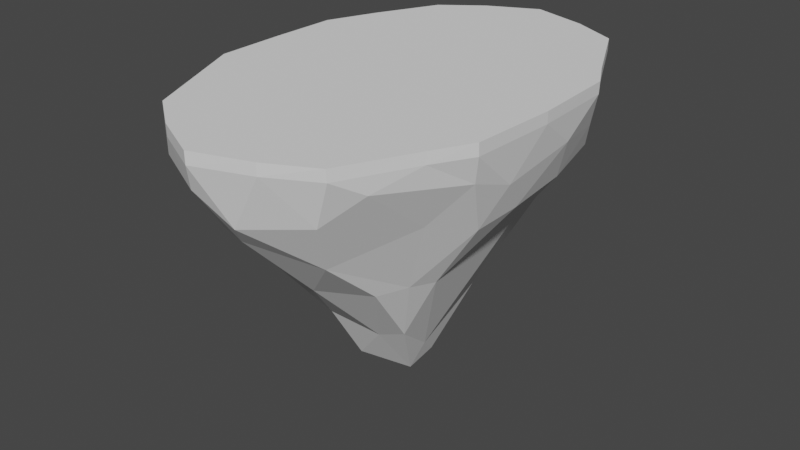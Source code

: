 # Source: Floating_Island.blend  (saved by Blender 4.0.36; exported with 4.5.12 LTS)
import bpy
from mathutils import Matrix  # noqa: F401  (used for matrix-valued properties, if any)

bpy.ops.wm.read_factory_settings(use_empty=True)
scene = bpy.context.scene
scene.name = 'Scene'

# ---- collections
col_collection = bpy.data.collections.new('Collection'); scene.collection.children.link(col_collection)

# ---- world
world_world = bpy.data.worlds.new('World'); scene.world = world_world
world_world.use_nodes = True; world_world.node_tree.nodes.clear()
_N = world_world.node_tree.nodes; _L = world_world.node_tree.links
n0 = _N.new('ShaderNodeOutputWorld'); n0.name = 'World Output'; n0.location = (300, 300)
n1 = _N.new('ShaderNodeBackground'); n1.name = 'Background'; n1.location = (10, 300)
n1.inputs[0].default_value = (0.05088, 0.05088, 0.05088, 1.0)
_L.new(n1.outputs[0], n0.inputs[0])
n0.is_active_output = True
world_world.color = (0.05088, 0.05088, 0.05088)
world_world.use_sun_shadow = False
world_world.sun_shadow_jitter_overblur = 0.0

# ---- meshes
me_icosphere_002 = bpy.data.meshes.new('Icosphere.002')
me_icosphere_002.from_pydata([(0.05101, -0.02495, -18.86), (6.704, -6.254, -4.934), (-2.833, -10.89, -6.178), (-8.885, -0.2288, -4.932), (-2.392, 11.19, -6.001), (7.165, 7.993, -5.009), (-8.135, 7.451, -0.7124), (-2.18, -9.875, -7.278), (-1.184, -4.753, -13.54), (-1.15, -2.318, -17.49), (1.565, -0.953, -18.17), (3.213, -3.532, -13.9), (4.788, -5.026, -9.605), (3.583, -10.04, -6.812), (-0.07295, -12.14, -5.607), (7.883, 3.945, -5.413), (8.257, -0.5641, -5.477), (7.871, -3.31, -5.862), (1.564, 1.086, -17.81), (2.753, 3.569, -13.84), (5.062, 6.651, -8.344), (-7.106, -0.1429, -7.221), (-3.486, -0.3869, -14.94), (-2.223, 0.09452, -18.66), (-5.196, -9.602, -5.467), (-6.841, -7.643, -5.796), (-8.166, -3.124, -5.24), (-2.298, 10.33, -6.665), (0.3185, 4.099, -14.65), (-0.431, 2.474, -16.8), (-8.235, 2.918, -5.182), (-6.583, 7.666, -6.071), (-4.938, 9.755, -5.54), (-0.7842, 12.27, -5.554), (2.863, 10.25, -6.196), (5.271, 8.648, -6.448), (8.834, -5.055, -2.387), (8.131, 6.66, -3.15), (-1.128, -14.1, -2.418), (6.605, -10.25, -1.781), (5.838, -12.09, -0.7105), (-9.432, -4.263, -0.7233), (-9.105, -1.177, -3.653), (-5.346, -11.95, -2.461), (-5.457, 11.75, -2.729), (-9.049, 2.002, -3.677), (-9.432, 4.275, -0.7272), (5.821, 12.13, -0.7452), (6.684, 9.39, -3.891), (-1.024, 13.89, -2.844), (9.498, 0.001501, 0.0), (-3.76, -13.15, -0.7043), (-3.768, 13.15, -0.7055), (8.214, 7.283, -0.7257), (-6.277, -11.29, 0.0), (-3.782, -13.15, 0.0), (-6.278, 11.29, 0.0), (9.493, 0.02226, -0.7065), (5.821, -12.15, 0.0), (5.824, 12.15, 0.0), (2.947, 13.6, 0.0), (-0.5538, -14.76, 0.0), (2.946, -13.61, 0.0), (9.231, -5.415, 0.0), (8.003, -7.747, 0.0), (-9.443, -4.276, 0.0), (-9.51, -0.0001149, 0.0), (-3.782, 13.15, 0.0), (-6.271, 11.28, -0.7241), (-0.6486, 14.67, 0.0), (8.215, 7.287, 0.0), (-6.265, -11.29, -0.7223), (9.233, 5.415, 0.0), (-8.146, 7.45, 0.0), (9.223, 5.387, -0.7196), (-0.6289, 14.66, -0.7254), (-9.504, 0.008434, -0.7224), (-0.5508, -14.75, -0.7533), (7.978, -7.782, -0.7016), (9.227, -5.381, -0.7434), (2.96, 13.58, -0.7084), (5.487, 11.55, -2.701), (1.039, 13.91, -2.701), (-6.545, 9.416, -3.568), (-8.348, 5.708, -3.082), (-9.443, 4.278, 0.0), (-8.346, -5.72, -3.095), (-6.311, -9.636, -3.83), (2.95, -13.59, -0.7189), (0.9502, -13.4, -4.123), (4.754, -11.74, -3.521), (8.991, -2.302, -3.354), (9.109, 2.76, -2.637), (3.161, 5.852, -10.42), (0.5193, 7.471, -10.03), (-4.075, 5.658, -9.74), (-3.053, 1.986, -15.54), (-5.072, 4.547, -9.236), (-4.583, -1.211, -11.68), (-2.111, -1.852, -16.23), (-2.291, -6.257, -10.35), (5.946, 2.685, -8.232), (5.322, -3.428, -9.79), (2.236, -0.4485, -16.4), (0.5787, -7.937, -10.06), (1.31, -3.51, -14.71), (3.887, -6.708, -9.75)], [], [(10, 0, 18), (1, 17, 36), (0, 23, 29), (0, 29, 18), (0, 10, 9), (1, 36, 39), (2, 38, 43), (3, 42, 45), (4, 44, 49), (5, 48, 37), (7, 14, 2), (21, 26, 3), (27, 32, 4), (15, 20, 5), (6, 84, 46), (75, 52, 67, 69), (84, 45, 46), (78, 79, 63, 64), (39, 78, 40), (47, 80, 60, 59), (45, 42, 76), (79, 57, 50, 63), (68, 6, 73, 56), (42, 86, 41), (74, 53, 70, 72), (91, 92, 57), (76, 41, 65, 66), (43, 38, 51), (92, 37, 74), (47, 81, 80), (48, 81, 47), (53, 47, 59, 70), (51, 77, 61, 55), (44, 83, 68), (57, 79, 91), (77, 88, 62, 61), (52, 68, 56, 67), (46, 76, 66, 85), (87, 43, 71), (87, 71, 41, 86), (88, 40, 58, 62), (41, 71, 54, 65), (38, 89, 77), (90, 39, 40), (36, 91, 79), (37, 48, 53), (48, 47, 53), (82, 49, 75), (89, 90, 88), (6, 46, 85, 73), (75, 49, 52), (39, 36, 78), (81, 34, 82), (93, 94, 34), (82, 33, 49), (93, 34, 35), (4, 32, 44), (75, 80, 82), (52, 44, 68), (83, 84, 6), (8, 104, 7), (71, 51, 55, 54), (45, 76, 46), (94, 33, 34), (83, 31, 84), (95, 97, 31), (84, 30, 45), (95, 31, 32), (3, 26, 42), (42, 41, 76), (49, 44, 52), (80, 75, 69, 60), (77, 89, 88), (71, 43, 51), (28, 95, 27), (86, 25, 87), (98, 100, 25), (87, 24, 43), (98, 25, 26), (2, 14, 38), (38, 77, 51), (28, 94, 93), (40, 78, 64, 58), (88, 90, 40), (16, 101, 15), (104, 106, 13), (38, 14, 89), (104, 13, 14), (1, 12, 17), (81, 82, 80), (36, 79, 78), (57, 74, 72, 50), (74, 57, 92), (68, 83, 6), (37, 53, 74), (103, 18, 19), (91, 16, 92), (16, 102, 101), (92, 15, 37), (15, 101, 20), (20, 35, 5), (5, 35, 48), (19, 28, 93), (18, 29, 28), (22, 98, 21), (35, 34, 81), (101, 103, 19), (96, 97, 95), (48, 35, 81), (34, 33, 82), (101, 19, 20), (28, 96, 95), (94, 27, 33), (27, 95, 32), (33, 4, 49), (27, 4, 33), (28, 27, 94), (29, 96, 28), (32, 31, 83), (97, 30, 31), (99, 100, 98), (44, 32, 83), (31, 30, 84), (100, 24, 25), (96, 22, 97), (22, 99, 98), (97, 21, 30), (21, 98, 26), (30, 3, 45), (21, 3, 30), (22, 21, 97), (23, 22, 96), (23, 99, 22), (26, 25, 86), (29, 23, 96), (102, 103, 101), (42, 26, 86), (25, 24, 87), (9, 10, 105), (99, 8, 100), (8, 105, 104), (100, 7, 24), (7, 104, 14), (24, 2, 43), (15, 5, 37), (16, 15, 92), (17, 16, 91), (17, 102, 16), (19, 93, 20), (36, 17, 91), (105, 106, 104), (20, 93, 35), (18, 28, 19), (106, 12, 13), (102, 11, 103), (105, 11, 106), (103, 10, 18), (11, 12, 106), (12, 1, 13), (7, 2, 24), (8, 7, 100), (9, 8, 99), (9, 105, 8), (14, 13, 89), (23, 9, 99), (89, 13, 90), (10, 11, 105), (11, 10, 103), (17, 12, 102), (12, 11, 102), (90, 13, 39), (13, 1, 39), (70, 59, 60, 69, 67, 56, 73, 85, 66, 65, 54, 55, 61, 62, 58, 64, 63, 50, 72), (0, 9, 23)])
me_icosphere_002.update()

# ---- objects
ob_floating_island = bpy.data.objects.new('Floating Island', me_icosphere_002)

# ---- transforms, parenting, visibility, modifiers, constraints
ob_floating_island.location = (0.0, 0.0, 0.0)

# ---- collection membership
col_collection.objects.link(ob_floating_island)

# ---- scene / render settings (as saved in the file)
scene.frame_start = 1; scene.frame_end = 250; scene.frame_set(1)
scene.render.engine = 'BLENDER_EEVEE_NEXT'
scene.cycles.sampling_pattern = 'TABULATED_SOBOL'
scene.cycles.use_light_tree = False
scene.view_settings.view_transform = 'Filmic'
bpy.context.view_layer.update()

# ---- added for rendering (the .blend has no active camera and no usable light): camera, sun
cam_auto = bpy.data.cameras.new('AutoCamera')
cam_auto.lens = 50.0
cam_auto.sensor_width = 36.0
cam_auto.clip_end = 1000.0
ob_auto_camera = bpy.data.objects.new('AutoCamera', cam_auto)
scene.collection.objects.link(ob_auto_camera)
ob_auto_camera.location = (36.8091, -44.2256, 20.0214)
ob_auto_camera.rotation_euler = (1.09748, -7.21219e-08, 0.694738)
scene.camera = ob_auto_camera
light_auto_sun = bpy.data.lights.new('AutoSun', 'SUN')
light_auto_sun.energy = 3.0
light_auto_sun.angle = 0.0523599
ob_auto_sun = bpy.data.objects.new('AutoSun', light_auto_sun)
scene.collection.objects.link(ob_auto_sun)
ob_auto_sun.rotation_euler = (0.872665, 0.174533, 0.523599)
bpy.context.view_layer.update()
